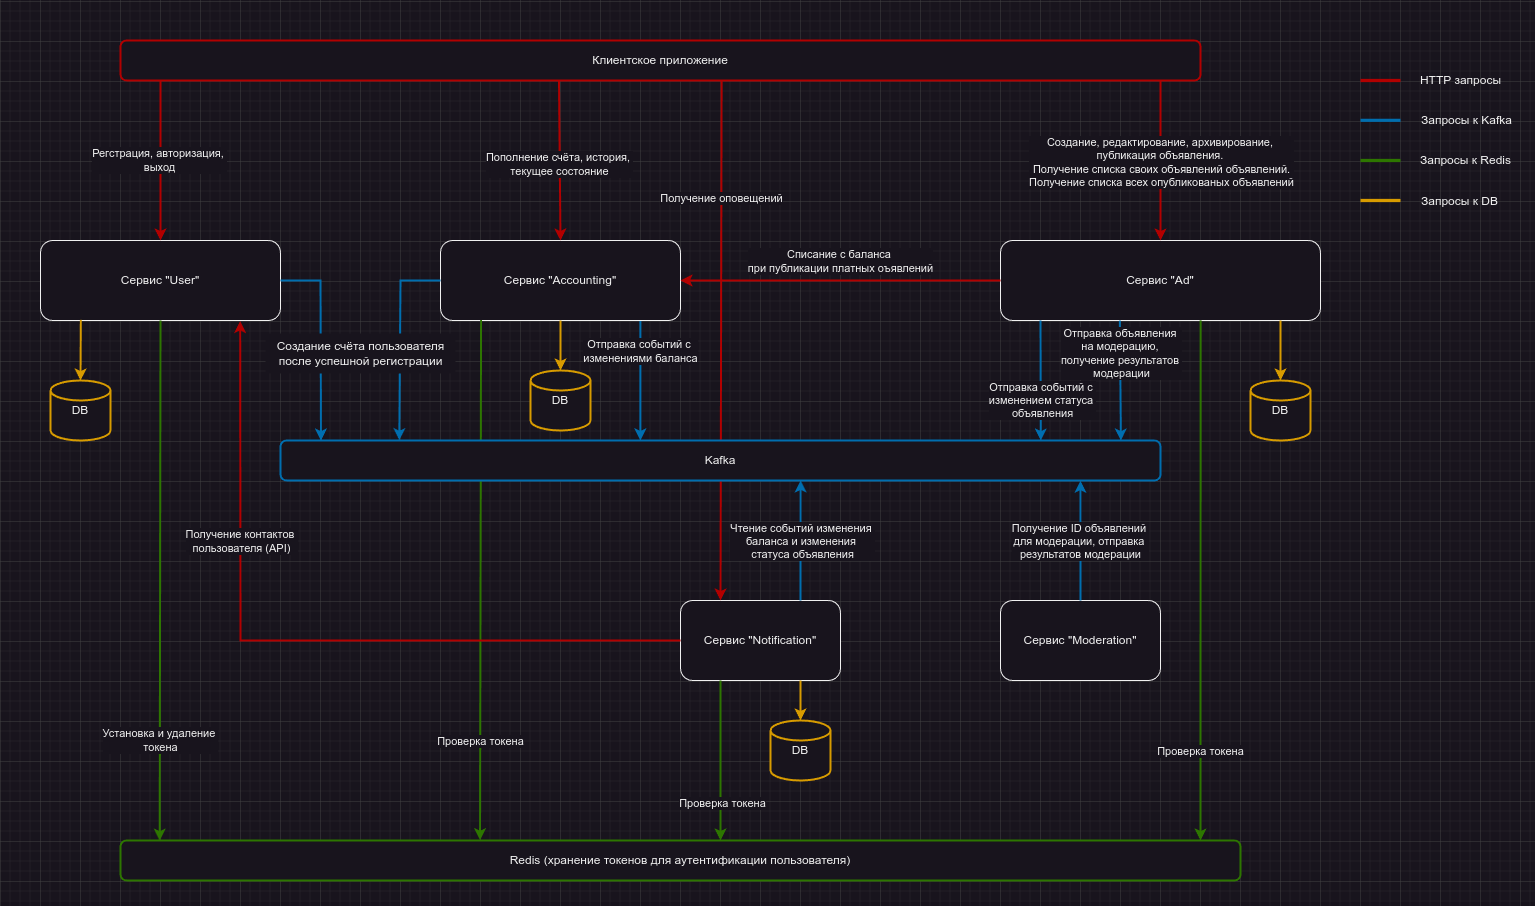

The diagram above was exported from draw.io. Its source (the exported page's mxGraphModel, read from the mxfile embedded in the PNG):
<mxGraphModel dx="2060" dy="1227" grid="1" gridSize="10" guides="1" tooltips="1" connect="1" arrows="1" fold="1" page="1" pageScale="1" pageWidth="1535" pageHeight="906" math="0" shadow="0">
  <root>
    <mxCell id="0" />
    <mxCell id="1" parent="0" />
    <mxCell id="sqvBPAxTxqeIc18Qz-2o-1" value="Клиентское приложение" style="rounded=1;whiteSpace=wrap;html=1;strokeColor=#B20000;strokeWidth=1.9685;" parent="1" vertex="1">
      <mxGeometry x="120" y="40" width="1080" height="40" as="geometry" />
    </mxCell>
    <mxCell id="sqvBPAxTxqeIc18Qz-2o-4" value="Сервис &quot;User&quot;" style="rounded=1;whiteSpace=wrap;html=1;" parent="1" vertex="1">
      <mxGeometry x="40" y="240" width="240" height="80" as="geometry" />
    </mxCell>
    <mxCell id="sqvBPAxTxqeIc18Qz-2o-6" value="Сервис &quot;Accounting&quot;" style="rounded=1;whiteSpace=wrap;html=1;" parent="1" vertex="1">
      <mxGeometry x="440" y="240" width="240" height="80" as="geometry" />
    </mxCell>
    <mxCell id="sqvBPAxTxqeIc18Qz-2o-8" value="Сервис &quot;Ad&quot;" style="rounded=1;whiteSpace=wrap;html=1;" parent="1" vertex="1">
      <mxGeometry x="1000" y="240" width="320" height="80" as="geometry" />
    </mxCell>
    <mxCell id="sqvBPAxTxqeIc18Qz-2o-9" value="Сервис &quot;Moderation&quot;" style="rounded=1;whiteSpace=wrap;html=1;" parent="1" vertex="1">
      <mxGeometry x="1000" y="600" width="160" height="80" as="geometry" />
    </mxCell>
    <mxCell id="sqvBPAxTxqeIc18Qz-2o-21" value="Redis (хранение токенов для аутентификации пользователя)" style="rounded=1;whiteSpace=wrap;html=1;strokeColor=#2D7600;strokeWidth=1.9685;" parent="1" vertex="1">
      <mxGeometry x="120" y="840" width="1120" height="40" as="geometry" />
    </mxCell>
    <mxCell id="sqvBPAxTxqeIc18Qz-2o-22" value="" style="endArrow=classic;html=1;rounded=0;exitX=0.5;exitY=1;exitDx=0;exitDy=0;entryX=0.035;entryY=0.003;entryDx=0;entryDy=0;entryPerimeter=0;fillColor=#60a917;strokeColor=#2D7600;strokeWidth=1.9685;" parent="1" source="sqvBPAxTxqeIc18Qz-2o-4" target="sqvBPAxTxqeIc18Qz-2o-21" edge="1">
      <mxGeometry width="50" height="50" relative="1" as="geometry">
        <mxPoint x="199.8" y="300" as="sourcePoint" />
        <mxPoint x="199.76000000000005" y="520" as="targetPoint" />
      </mxGeometry>
    </mxCell>
    <mxCell id="sqvBPAxTxqeIc18Qz-2o-28" value="Установка и удаление&amp;nbsp;&lt;div&gt;токена&lt;/div&gt;" style="edgeLabel;html=1;align=center;verticalAlign=middle;resizable=0;points=[];rotation=0;" parent="sqvBPAxTxqeIc18Qz-2o-22" vertex="1" connectable="0">
      <mxGeometry x="-0.0106" relative="1" as="geometry">
        <mxPoint y="163" as="offset" />
      </mxGeometry>
    </mxCell>
    <mxCell id="sqvBPAxTxqeIc18Qz-2o-24" value="" style="endArrow=classic;html=1;rounded=0;exitX=0.037;exitY=0.998;exitDx=0;exitDy=0;exitPerimeter=0;entryX=0.5;entryY=0;entryDx=0;entryDy=0;fillColor=#e51400;strokeColor=#B20000;strokeWidth=1.9685;" parent="1" source="sqvBPAxTxqeIc18Qz-2o-1" target="sqvBPAxTxqeIc18Qz-2o-4" edge="1">
      <mxGeometry width="50" height="50" relative="1" as="geometry">
        <mxPoint x="360" y="250" as="sourcePoint" />
        <mxPoint x="410" y="200" as="targetPoint" />
      </mxGeometry>
    </mxCell>
    <mxCell id="sqvBPAxTxqeIc18Qz-2o-25" value="Регстрация, авторизация,&amp;nbsp;&lt;div&gt;выход&lt;/div&gt;" style="edgeLabel;html=1;align=center;verticalAlign=middle;resizable=0;points=[];rotation=0;" parent="sqvBPAxTxqeIc18Qz-2o-24" vertex="1" connectable="0">
      <mxGeometry x="-0.0013" y="-1" relative="1" as="geometry">
        <mxPoint as="offset" />
      </mxGeometry>
    </mxCell>
    <mxCell id="sqvBPAxTxqeIc18Qz-2o-44" value="" style="endArrow=classic;html=1;rounded=0;exitX=0.406;exitY=1.021;exitDx=0;exitDy=0;exitPerimeter=0;entryX=0.5;entryY=0;entryDx=0;entryDy=0;fillColor=#e51400;strokeColor=#B20000;strokeWidth=1.9685;" parent="1" source="sqvBPAxTxqeIc18Qz-2o-1" target="sqvBPAxTxqeIc18Qz-2o-6" edge="1">
      <mxGeometry width="50" height="50" relative="1" as="geometry">
        <mxPoint x="710" y="290" as="sourcePoint" />
        <mxPoint x="760" y="240" as="targetPoint" />
      </mxGeometry>
    </mxCell>
    <mxCell id="h1WLvVD9vbuX2-LpqRea-6" value="Пополнение счёта, история,&amp;nbsp;&lt;div&gt;текущее состояние&lt;/div&gt;" style="edgeLabel;html=1;align=center;verticalAlign=middle;resizable=0;points=[];" parent="sqvBPAxTxqeIc18Qz-2o-44" vertex="1" connectable="0">
      <mxGeometry x="0.0467" y="-1" relative="1" as="geometry">
        <mxPoint as="offset" />
      </mxGeometry>
    </mxCell>
    <mxCell id="h1WLvVD9vbuX2-LpqRea-1" value="DB" style="strokeWidth=2;html=1;shape=mxgraph.flowchart.database;whiteSpace=wrap;strokeColor=#D79B00;" parent="1" vertex="1">
      <mxGeometry x="50" y="380" width="60" height="60" as="geometry" />
    </mxCell>
    <mxCell id="h1WLvVD9vbuX2-LpqRea-2" value="" style="endArrow=classic;html=1;rounded=0;exitX=0.168;exitY=0.992;exitDx=0;exitDy=0;entryX=0.5;entryY=0;entryDx=0;entryDy=0;entryPerimeter=0;exitPerimeter=0;fillColor=#ffcd28;gradientColor=#ffa500;strokeColor=#d79b00;strokeWidth=1.9685;" parent="1" source="sqvBPAxTxqeIc18Qz-2o-4" target="h1WLvVD9vbuX2-LpqRea-1" edge="1">
      <mxGeometry width="50" height="50" relative="1" as="geometry">
        <mxPoint x="130" y="520" as="sourcePoint" />
        <mxPoint x="180" y="470" as="targetPoint" />
      </mxGeometry>
    </mxCell>
    <mxCell id="h1WLvVD9vbuX2-LpqRea-15" value="" style="endArrow=none;startArrow=classic;html=1;rounded=0;exitX=0.955;exitY=0;exitDx=0;exitDy=0;exitPerimeter=0;endFill=0;entryX=0.373;entryY=1.001;entryDx=0;entryDy=0;entryPerimeter=0;fillColor=#0050ef;strokeColor=#006EAF;strokeWidth=1.9685;" parent="1" source="h1WLvVD9vbuX2-LpqRea-7" target="sqvBPAxTxqeIc18Qz-2o-8" edge="1">
      <mxGeometry width="50" height="50" relative="1" as="geometry">
        <mxPoint x="1070" y="510" as="sourcePoint" />
        <mxPoint x="1250" y="330" as="targetPoint" />
      </mxGeometry>
    </mxCell>
    <mxCell id="h1WLvVD9vbuX2-LpqRea-16" value="Отправка объявления&amp;nbsp;&lt;div&gt;на модерацию,&amp;nbsp;&lt;div&gt;получение результатов&amp;nbsp;&lt;/div&gt;&lt;div&gt;модерации&lt;/div&gt;&lt;/div&gt;" style="edgeLabel;html=1;align=center;verticalAlign=middle;resizable=0;points=[];" parent="h1WLvVD9vbuX2-LpqRea-15" vertex="1" connectable="0">
      <mxGeometry x="0.1036" relative="1" as="geometry">
        <mxPoint x="1" y="-22" as="offset" />
      </mxGeometry>
    </mxCell>
    <mxCell id="h1WLvVD9vbuX2-LpqRea-17" value="" style="endArrow=classic;startArrow=none;html=1;rounded=0;entryX=0.909;entryY=1.007;entryDx=0;entryDy=0;entryPerimeter=0;exitX=0.5;exitY=0;exitDx=0;exitDy=0;endFill=1;startFill=0;fillColor=#1ba1e2;strokeColor=#006EAF;strokeWidth=1.9685;" parent="1" source="sqvBPAxTxqeIc18Qz-2o-9" target="h1WLvVD9vbuX2-LpqRea-7" edge="1">
      <mxGeometry width="50" height="50" relative="1" as="geometry">
        <mxPoint x="1100" y="500" as="sourcePoint" />
        <mxPoint x="1150" y="450" as="targetPoint" />
      </mxGeometry>
    </mxCell>
    <mxCell id="h1WLvVD9vbuX2-LpqRea-18" value="Получение ID объявлений&amp;nbsp;&lt;div&gt;для модерации, отправка&amp;nbsp;&lt;/div&gt;&lt;div&gt;результатов модерации&lt;/div&gt;" style="edgeLabel;html=1;align=center;verticalAlign=middle;resizable=0;points=[];" parent="h1WLvVD9vbuX2-LpqRea-17" vertex="1" connectable="0">
      <mxGeometry x="-0.3524" y="1" relative="1" as="geometry">
        <mxPoint x="1" y="-21" as="offset" />
      </mxGeometry>
    </mxCell>
    <mxCell id="h1WLvVD9vbuX2-LpqRea-19" value="" style="endArrow=classic;html=1;rounded=0;exitX=0.169;exitY=0.993;exitDx=0;exitDy=0;entryX=0.321;entryY=-0.008;entryDx=0;entryDy=0;entryPerimeter=0;exitPerimeter=0;fillColor=#60a917;strokeColor=#2D7600;strokeWidth=1.9685;" parent="1" source="sqvBPAxTxqeIc18Qz-2o-6" target="sqvBPAxTxqeIc18Qz-2o-21" edge="1">
      <mxGeometry width="50" height="50" relative="1" as="geometry">
        <mxPoint x="690" y="330" as="sourcePoint" />
        <mxPoint x="740" y="280" as="targetPoint" />
      </mxGeometry>
    </mxCell>
    <mxCell id="h1WLvVD9vbuX2-LpqRea-20" value="Проверка токена" style="edgeLabel;html=1;align=center;verticalAlign=middle;resizable=0;points=[];rotation=0;" parent="h1WLvVD9vbuX2-LpqRea-19" vertex="1" connectable="0">
      <mxGeometry x="0.0024" y="-1" relative="1" as="geometry">
        <mxPoint y="160" as="offset" />
      </mxGeometry>
    </mxCell>
    <mxCell id="h1WLvVD9vbuX2-LpqRea-21" value="" style="endArrow=classic;html=1;rounded=0;exitX=0.833;exitY=1.006;exitDx=0;exitDy=0;entryX=0.409;entryY=-0.002;entryDx=0;entryDy=0;entryPerimeter=0;exitPerimeter=0;fillColor=#0050ef;strokeColor=#006EAF;strokeWidth=1.9685;" parent="1" source="sqvBPAxTxqeIc18Qz-2o-6" target="h1WLvVD9vbuX2-LpqRea-7" edge="1">
      <mxGeometry width="50" height="50" relative="1" as="geometry">
        <mxPoint x="460" y="330" as="sourcePoint" />
        <mxPoint x="510" y="280" as="targetPoint" />
      </mxGeometry>
    </mxCell>
    <mxCell id="h1WLvVD9vbuX2-LpqRea-22" value="Отправка событий с&amp;nbsp;&lt;div&gt;изменениями баланса&lt;/div&gt;" style="edgeLabel;html=1;align=center;verticalAlign=middle;resizable=0;points=[];" parent="h1WLvVD9vbuX2-LpqRea-21" vertex="1" connectable="0">
      <mxGeometry x="0.0039" relative="1" as="geometry">
        <mxPoint y="-30" as="offset" />
      </mxGeometry>
    </mxCell>
    <mxCell id="h1WLvVD9vbuX2-LpqRea-24" value="DB" style="strokeWidth=2;html=1;shape=mxgraph.flowchart.database;whiteSpace=wrap;strokeColor=#D79B00;" parent="1" vertex="1">
      <mxGeometry x="530" y="370" width="60" height="60" as="geometry" />
    </mxCell>
    <mxCell id="h1WLvVD9vbuX2-LpqRea-25" value="" style="endArrow=classic;html=1;rounded=0;exitX=0.25;exitY=1;exitDx=0;exitDy=0;entryX=0.5;entryY=0;entryDx=0;entryDy=0;entryPerimeter=0;fillColor=#ffcd28;gradientColor=#ffa500;strokeColor=#d79b00;strokeWidth=1.9685;" parent="1" target="h1WLvVD9vbuX2-LpqRea-24" edge="1">
      <mxGeometry width="50" height="50" relative="1" as="geometry">
        <mxPoint x="560" y="320" as="sourcePoint" />
        <mxPoint x="580" y="470" as="targetPoint" />
      </mxGeometry>
    </mxCell>
    <mxCell id="h1WLvVD9vbuX2-LpqRea-27" value="" style="endArrow=classic;html=1;rounded=0;entryX=0.864;entryY=0;entryDx=0;entryDy=0;entryPerimeter=0;fillColor=#0050ef;strokeColor=#006EAF;strokeWidth=1.9685;" parent="1" target="h1WLvVD9vbuX2-LpqRea-7" edge="1">
      <mxGeometry width="50" height="50" relative="1" as="geometry">
        <mxPoint x="1040" y="320" as="sourcePoint" />
        <mxPoint x="900" y="390" as="targetPoint" />
      </mxGeometry>
    </mxCell>
    <mxCell id="h1WLvVD9vbuX2-LpqRea-28" value="Отправка событий с&amp;nbsp;&lt;div&gt;изменением статуса&amp;nbsp;&lt;/div&gt;&lt;div&gt;объявления&lt;/div&gt;" style="edgeLabel;html=1;align=center;verticalAlign=middle;resizable=0;points=[];" parent="h1WLvVD9vbuX2-LpqRea-27" vertex="1" connectable="0">
      <mxGeometry x="0.0019" y="1" relative="1" as="geometry">
        <mxPoint y="20" as="offset" />
      </mxGeometry>
    </mxCell>
    <mxCell id="h1WLvVD9vbuX2-LpqRea-31" value="DB" style="strokeWidth=2;html=1;shape=mxgraph.flowchart.database;whiteSpace=wrap;strokeColor=#D79B00;" parent="1" vertex="1">
      <mxGeometry x="1250" y="380" width="60" height="60" as="geometry" />
    </mxCell>
    <mxCell id="h1WLvVD9vbuX2-LpqRea-32" value="" style="endArrow=classic;html=1;rounded=0;exitX=0.25;exitY=1;exitDx=0;exitDy=0;entryX=0.5;entryY=0;entryDx=0;entryDy=0;entryPerimeter=0;fillColor=#ffcd28;gradientColor=#ffa500;strokeColor=#D79B00;strokeWidth=1.9685;" parent="1" target="h1WLvVD9vbuX2-LpqRea-31" edge="1">
      <mxGeometry width="50" height="50" relative="1" as="geometry">
        <mxPoint x="1280" y="320" as="sourcePoint" />
        <mxPoint x="1300" y="470" as="targetPoint" />
      </mxGeometry>
    </mxCell>
    <mxCell id="h1WLvVD9vbuX2-LpqRea-34" value="" style="endArrow=classic;html=1;rounded=0;exitX=0.667;exitY=0.998;exitDx=0;exitDy=0;exitPerimeter=0;entryX=0.882;entryY=-0.05;entryDx=0;entryDy=0;entryPerimeter=0;fillColor=#60a917;strokeColor=#2D7600;strokeWidth=1.9685;" parent="1" edge="1">
      <mxGeometry width="50" height="50" relative="1" as="geometry">
        <mxPoint x="1200.12" y="319.84000000000003" as="sourcePoint" />
        <mxPoint x="1200" y="840" as="targetPoint" />
      </mxGeometry>
    </mxCell>
    <mxCell id="h1WLvVD9vbuX2-LpqRea-35" value="Проверка токена" style="edgeLabel;html=1;align=center;verticalAlign=middle;resizable=0;points=[];rotation=0;" parent="h1WLvVD9vbuX2-LpqRea-34" vertex="1" connectable="0">
      <mxGeometry x="0.0024" y="-1" relative="1" as="geometry">
        <mxPoint y="170" as="offset" />
      </mxGeometry>
    </mxCell>
    <mxCell id="h1WLvVD9vbuX2-LpqRea-36" value="Сервис &quot;Notification&quot;" style="rounded=1;whiteSpace=wrap;html=1;" parent="1" vertex="1">
      <mxGeometry x="680" y="600" width="160" height="80" as="geometry" />
    </mxCell>
    <mxCell id="h1WLvVD9vbuX2-LpqRea-37" value="" style="endArrow=classic;html=1;rounded=0;exitX=0.442;exitY=1.033;exitDx=0;exitDy=0;exitPerimeter=0;entryX=0.25;entryY=0;entryDx=0;entryDy=0;fillColor=#e51400;strokeColor=#B20000;strokeWidth=1.9685;" parent="1" target="h1WLvVD9vbuX2-LpqRea-36" edge="1">
      <mxGeometry width="50" height="50" relative="1" as="geometry">
        <mxPoint x="721.1200000000003" y="79.99999999999994" as="sourcePoint" />
        <mxPoint x="720" y="638.68" as="targetPoint" />
      </mxGeometry>
    </mxCell>
    <mxCell id="h1WLvVD9vbuX2-LpqRea-38" value="Получение оповещений" style="edgeLabel;html=1;align=center;verticalAlign=middle;resizable=0;points=[];" parent="h1WLvVD9vbuX2-LpqRea-37" vertex="1" connectable="0">
      <mxGeometry x="-0.5448" relative="1" as="geometry">
        <mxPoint as="offset" />
      </mxGeometry>
    </mxCell>
    <mxCell id="h1WLvVD9vbuX2-LpqRea-7" value="Kafka" style="rounded=1;whiteSpace=wrap;html=1;fillColor=default;strokeColor=#006EAF;strokeWidth=1.9685;" parent="1" vertex="1">
      <mxGeometry x="280" y="440" width="880" height="40" as="geometry" />
    </mxCell>
    <mxCell id="sqvBPAxTxqeIc18Qz-2o-15" value="" style="endArrow=classic;html=1;rounded=0;entryX=1;entryY=0.5;entryDx=0;entryDy=0;exitX=0;exitY=0.5;exitDx=0;exitDy=0;fillColor=#e51400;strokeColor=#B20000;strokeWidth=1.9685;" parent="1" source="sqvBPAxTxqeIc18Qz-2o-8" target="sqvBPAxTxqeIc18Qz-2o-6" edge="1">
      <mxGeometry width="50" height="50" relative="1" as="geometry">
        <mxPoint x="660" y="300" as="sourcePoint" />
        <mxPoint x="710" y="250" as="targetPoint" />
      </mxGeometry>
    </mxCell>
    <mxCell id="sqvBPAxTxqeIc18Qz-2o-16" value="Списание с баланса&amp;nbsp;&lt;div&gt;при публикации платных оъявлений&lt;/div&gt;" style="edgeLabel;html=1;align=center;verticalAlign=middle;resizable=0;points=[];" parent="sqvBPAxTxqeIc18Qz-2o-15" vertex="1" connectable="0">
      <mxGeometry x="0.0083" relative="1" as="geometry">
        <mxPoint y="-20" as="offset" />
      </mxGeometry>
    </mxCell>
    <mxCell id="h1WLvVD9vbuX2-LpqRea-39" value="" style="endArrow=classic;html=1;rounded=0;entryX=0.591;entryY=0.999;entryDx=0;entryDy=0;entryPerimeter=0;exitX=0.75;exitY=0;exitDx=0;exitDy=0;fillColor=#0050ef;strokeColor=#006EAF;strokeWidth=1.9685;" parent="1" source="h1WLvVD9vbuX2-LpqRea-36" target="h1WLvVD9vbuX2-LpqRea-7" edge="1">
      <mxGeometry width="50" height="50" relative="1" as="geometry">
        <mxPoint x="690" y="550" as="sourcePoint" />
        <mxPoint x="740" y="500" as="targetPoint" />
      </mxGeometry>
    </mxCell>
    <mxCell id="h1WLvVD9vbuX2-LpqRea-40" value="Чтение событий изменения&amp;nbsp;&lt;div&gt;баланса и изменения&amp;nbsp;&lt;/div&gt;&lt;div&gt;статуса объявления&lt;/div&gt;" style="edgeLabel;html=1;align=center;verticalAlign=middle;resizable=0;points=[];" parent="h1WLvVD9vbuX2-LpqRea-39" vertex="1" connectable="0">
      <mxGeometry x="0.0013" y="-1" relative="1" as="geometry">
        <mxPoint as="offset" />
      </mxGeometry>
    </mxCell>
    <mxCell id="h1WLvVD9vbuX2-LpqRea-41" value="DB" style="strokeWidth=2;html=1;shape=mxgraph.flowchart.database;whiteSpace=wrap;strokeColor=#D79B00;" parent="1" vertex="1">
      <mxGeometry x="770" y="720" width="60" height="60" as="geometry" />
    </mxCell>
    <mxCell id="h1WLvVD9vbuX2-LpqRea-42" value="" style="endArrow=classic;html=1;rounded=0;exitX=0.75;exitY=1;exitDx=0;exitDy=0;entryX=0.5;entryY=0;entryDx=0;entryDy=0;entryPerimeter=0;fillColor=#ffcd28;gradientColor=#ffa500;strokeColor=#d79b00;strokeWidth=1.9685;" parent="1" source="h1WLvVD9vbuX2-LpqRea-36" target="h1WLvVD9vbuX2-LpqRea-41" edge="1">
      <mxGeometry width="50" height="50" relative="1" as="geometry">
        <mxPoint x="800" y="700" as="sourcePoint" />
        <mxPoint x="820" y="850" as="targetPoint" />
      </mxGeometry>
    </mxCell>
    <mxCell id="h1WLvVD9vbuX2-LpqRea-47" value="" style="endArrow=classic;html=1;rounded=0;exitX=0.25;exitY=1;exitDx=0;exitDy=0;fillColor=#60a917;strokeColor=#2D7600;strokeWidth=1.9685;" parent="1" source="h1WLvVD9vbuX2-LpqRea-36" edge="1">
      <mxGeometry width="50" height="50" relative="1" as="geometry">
        <mxPoint x="720" y="690" as="sourcePoint" />
        <mxPoint x="720" y="840" as="targetPoint" />
      </mxGeometry>
    </mxCell>
    <mxCell id="h1WLvVD9vbuX2-LpqRea-48" value="Проверка токена" style="edgeLabel;html=1;align=center;verticalAlign=middle;resizable=0;points=[];" parent="h1WLvVD9vbuX2-LpqRea-47" vertex="1" connectable="0">
      <mxGeometry x="0.5275" y="1" relative="1" as="geometry">
        <mxPoint as="offset" />
      </mxGeometry>
    </mxCell>
    <mxCell id="h1WLvVD9vbuX2-LpqRea-49" value="" style="endArrow=classic;html=1;rounded=0;exitX=0;exitY=0.5;exitDx=0;exitDy=0;entryX=0.832;entryY=1.006;entryDx=0;entryDy=0;entryPerimeter=0;fillColor=#e51400;strokeColor=#B20000;strokeWidth=1.9685;" parent="1" source="h1WLvVD9vbuX2-LpqRea-36" target="sqvBPAxTxqeIc18Qz-2o-4" edge="1">
      <mxGeometry width="50" height="50" relative="1" as="geometry">
        <mxPoint x="110" y="470" as="sourcePoint" />
        <mxPoint x="160" y="420" as="targetPoint" />
        <Array as="points">
          <mxPoint x="240" y="640" />
        </Array>
      </mxGeometry>
    </mxCell>
    <mxCell id="h1WLvVD9vbuX2-LpqRea-50" value="Получение контактов&amp;nbsp;&lt;div&gt;пользователя (API)&lt;/div&gt;" style="edgeLabel;html=1;align=center;verticalAlign=middle;resizable=0;points=[];" parent="h1WLvVD9vbuX2-LpqRea-49" vertex="1" connectable="0">
      <mxGeometry x="-0.0257" y="-2" relative="1" as="geometry">
        <mxPoint x="-70" y="-98" as="offset" />
      </mxGeometry>
    </mxCell>
    <mxCell id="h1WLvVD9vbuX2-LpqRea-54" value="" style="endArrow=classic;html=1;rounded=0;entryX=0.5;entryY=0;entryDx=0;entryDy=0;exitX=0.963;exitY=1.002;exitDx=0;exitDy=0;exitPerimeter=0;fillColor=#e51400;strokeColor=#B20000;strokeWidth=1.9685;" parent="1" source="sqvBPAxTxqeIc18Qz-2o-1" target="sqvBPAxTxqeIc18Qz-2o-8" edge="1">
      <mxGeometry width="50" height="50" relative="1" as="geometry">
        <mxPoint x="1160" y="81" as="sourcePoint" />
        <mxPoint x="1060" y="330" as="targetPoint" />
      </mxGeometry>
    </mxCell>
    <mxCell id="h1WLvVD9vbuX2-LpqRea-55" value="Создание, редактирование, архивирование,&amp;nbsp;&lt;div&gt;публикация объявления.&amp;nbsp;&lt;/div&gt;&lt;div&gt;Получение списка своих объявлений объявлений.&lt;/div&gt;&lt;div&gt;Получение списка всех опубликованых объявлений&lt;/div&gt;" style="edgeLabel;html=1;align=center;verticalAlign=middle;resizable=0;points=[];" parent="h1WLvVD9vbuX2-LpqRea-54" vertex="1" connectable="0">
      <mxGeometry x="0.0102" relative="1" as="geometry">
        <mxPoint as="offset" />
      </mxGeometry>
    </mxCell>
    <mxCell id="h1WLvVD9vbuX2-LpqRea-56" value="" style="endArrow=classic;html=1;rounded=0;exitX=1;exitY=0.5;exitDx=0;exitDy=0;entryX=0.046;entryY=0.001;entryDx=0;entryDy=0;entryPerimeter=0;fillColor=#0050ef;strokeColor=#006EAF;strokeWidth=1.9685;" parent="1" source="sqvBPAxTxqeIc18Qz-2o-4" target="h1WLvVD9vbuX2-LpqRea-7" edge="1">
      <mxGeometry width="50" height="50" relative="1" as="geometry">
        <mxPoint x="330" y="460" as="sourcePoint" />
        <mxPoint x="380" y="410" as="targetPoint" />
        <Array as="points">
          <mxPoint x="320" y="280" />
        </Array>
      </mxGeometry>
    </mxCell>
    <mxCell id="h1WLvVD9vbuX2-LpqRea-57" value="" style="endArrow=classic;html=1;rounded=0;exitX=0;exitY=0.5;exitDx=0;exitDy=0;entryX=0.135;entryY=-0.01;entryDx=0;entryDy=0;entryPerimeter=0;fillColor=#0050ef;strokeColor=#006EAF;strokeWidth=1.9685;" parent="1" source="sqvBPAxTxqeIc18Qz-2o-6" target="h1WLvVD9vbuX2-LpqRea-7" edge="1">
      <mxGeometry width="50" height="50" relative="1" as="geometry">
        <mxPoint x="350" y="370" as="sourcePoint" />
        <mxPoint x="400" y="320" as="targetPoint" />
        <Array as="points">
          <mxPoint x="400" y="280" />
        </Array>
      </mxGeometry>
    </mxCell>
    <mxCell id="h1WLvVD9vbuX2-LpqRea-58" value="Создание счёта пользователя&lt;div&gt;после успешной регистрации&lt;/div&gt;" style="text;html=1;align=center;verticalAlign=middle;resizable=0;points=[];autosize=1;strokeColor=none;fillColor=default;" parent="1" vertex="1">
      <mxGeometry x="265" y="333" width="190" height="40" as="geometry" />
    </mxCell>
    <mxCell id="h1WLvVD9vbuX2-LpqRea-62" value="" style="endArrow=none;html=1;rounded=0;strokeColor=#B20000;strokeWidth=3.1496;" parent="1" edge="1">
      <mxGeometry width="50" height="50" relative="1" as="geometry">
        <mxPoint x="1360" y="80" as="sourcePoint" />
        <mxPoint x="1400" y="80" as="targetPoint" />
      </mxGeometry>
    </mxCell>
    <mxCell id="h1WLvVD9vbuX2-LpqRea-63" value="" style="endArrow=none;html=1;rounded=0;strokeWidth=3.1496;strokeColor=#006EAF;" parent="1" edge="1">
      <mxGeometry width="50" height="50" relative="1" as="geometry">
        <mxPoint x="1360" y="119.83" as="sourcePoint" />
        <mxPoint x="1400" y="119.83" as="targetPoint" />
      </mxGeometry>
    </mxCell>
    <mxCell id="h1WLvVD9vbuX2-LpqRea-64" value="" style="endArrow=none;html=1;rounded=0;strokeWidth=3.1496;strokeColor=#2D7600;" parent="1" edge="1">
      <mxGeometry width="50" height="50" relative="1" as="geometry">
        <mxPoint x="1360" y="160" as="sourcePoint" />
        <mxPoint x="1400" y="160" as="targetPoint" />
      </mxGeometry>
    </mxCell>
    <mxCell id="h1WLvVD9vbuX2-LpqRea-65" value="" style="endArrow=none;html=1;rounded=0;strokeWidth=3.1496;strokeColor=#D79B00;" parent="1" edge="1">
      <mxGeometry width="50" height="50" relative="1" as="geometry">
        <mxPoint x="1360" y="200" as="sourcePoint" />
        <mxPoint x="1400" y="200" as="targetPoint" />
      </mxGeometry>
    </mxCell>
    <mxCell id="h1WLvVD9vbuX2-LpqRea-66" value="HTTP запросы" style="text;html=1;align=center;verticalAlign=middle;resizable=0;points=[];autosize=1;strokeColor=none;fillColor=none;" parent="1" vertex="1">
      <mxGeometry x="1410" y="65" width="100" height="30" as="geometry" />
    </mxCell>
    <mxCell id="h1WLvVD9vbuX2-LpqRea-67" value="Запросы к Kafka" style="text;html=1;align=center;verticalAlign=middle;resizable=0;points=[];autosize=1;strokeColor=none;fillColor=none;" parent="1" vertex="1">
      <mxGeometry x="1411" y="105" width="110" height="30" as="geometry" />
    </mxCell>
    <mxCell id="h1WLvVD9vbuX2-LpqRea-68" value="Запросы к Redis" style="text;html=1;align=center;verticalAlign=middle;resizable=0;points=[];autosize=1;strokeColor=none;fillColor=none;" parent="1" vertex="1">
      <mxGeometry x="1410" y="145" width="110" height="30" as="geometry" />
    </mxCell>
    <mxCell id="h1WLvVD9vbuX2-LpqRea-69" value="Запросы к DB" style="text;html=1;align=center;verticalAlign=middle;resizable=0;points=[];autosize=1;strokeColor=none;fillColor=none;" parent="1" vertex="1">
      <mxGeometry x="1409" y="186" width="100" height="30" as="geometry" />
    </mxCell>
  </root>
</mxGraphModel>